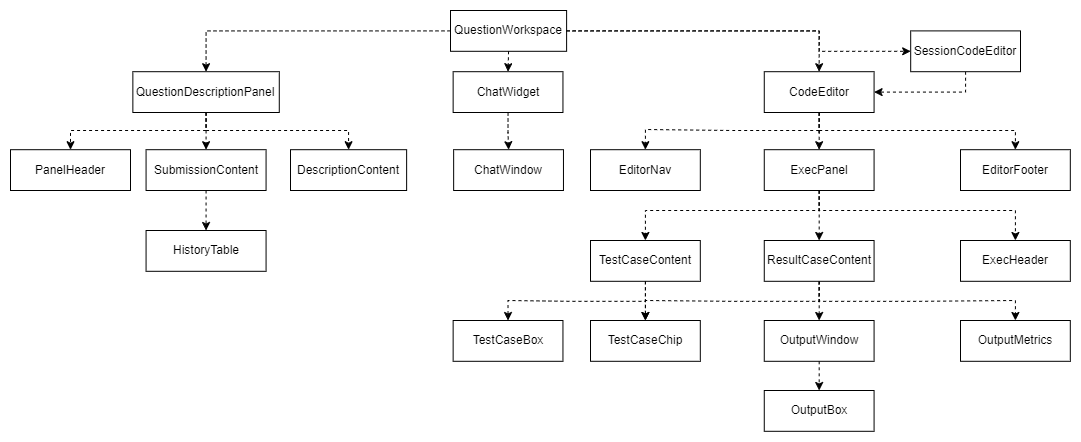

The diagram above was exported from draw.io. Its source (the exported page's mxGraphModel, read from the mxfile embedded in the PNG):
<mxGraphModel dx="1195" dy="632" grid="1" gridSize="10" guides="1" tooltips="1" connect="1" arrows="1" fold="1" page="1" pageScale="1" pageWidth="1169" pageHeight="827" math="0" shadow="0">
  <root>
    <mxCell id="WIyWlLk6GJQsqaUBKTNV-0" />
    <mxCell id="WIyWlLk6GJQsqaUBKTNV-1" parent="WIyWlLk6GJQsqaUBKTNV-0" />
    <mxCell id="979sxYHgOyVCNlJxATBu-0" value="QuestionWorkspace" style="rounded=0;whiteSpace=wrap;html=1;" parent="WIyWlLk6GJQsqaUBKTNV-1" vertex="1">
      <mxGeometry x="520" y="30" width="116.11" height="40.8" as="geometry" />
    </mxCell>
    <mxCell id="F5AYVyZlXqpGjB5M085l-21" style="edgeStyle=orthogonalEdgeStyle;rounded=0;orthogonalLoop=1;jettySize=auto;html=1;exitX=0.5;exitY=1;exitDx=0;exitDy=0;entryX=0.5;entryY=0;entryDx=0;entryDy=0;dashed=1;" edge="1" parent="WIyWlLk6GJQsqaUBKTNV-1" source="979sxYHgOyVCNlJxATBu-1" target="F5AYVyZlXqpGjB5M085l-19">
      <mxGeometry relative="1" as="geometry">
        <Array as="points">
          <mxPoint x="889" y="150" />
          <mxPoint x="1085" y="150" />
        </Array>
      </mxGeometry>
    </mxCell>
    <mxCell id="F5AYVyZlXqpGjB5M085l-22" value="" style="edgeStyle=orthogonalEdgeStyle;rounded=0;orthogonalLoop=1;jettySize=auto;html=1;dashed=1;" edge="1" parent="WIyWlLk6GJQsqaUBKTNV-1" source="979sxYHgOyVCNlJxATBu-1" target="F5AYVyZlXqpGjB5M085l-20">
      <mxGeometry relative="1" as="geometry" />
    </mxCell>
    <mxCell id="F5AYVyZlXqpGjB5M085l-23" style="edgeStyle=orthogonalEdgeStyle;rounded=0;orthogonalLoop=1;jettySize=auto;html=1;exitX=0.5;exitY=1;exitDx=0;exitDy=0;entryX=0.5;entryY=0;entryDx=0;entryDy=0;dashed=1;" edge="1" parent="WIyWlLk6GJQsqaUBKTNV-1" source="979sxYHgOyVCNlJxATBu-1" target="F5AYVyZlXqpGjB5M085l-18">
      <mxGeometry relative="1" as="geometry">
        <Array as="points">
          <mxPoint x="889" y="150" />
          <mxPoint x="802" y="150" />
          <mxPoint x="715" y="149" />
        </Array>
      </mxGeometry>
    </mxCell>
    <mxCell id="979sxYHgOyVCNlJxATBu-1" value="CodeEditor" style="rounded=0;whiteSpace=wrap;html=1;" parent="WIyWlLk6GJQsqaUBKTNV-1" vertex="1">
      <mxGeometry x="833.7735849056604" y="91.20000000000002" width="109.81132075471699" height="40.800000000000004" as="geometry" />
    </mxCell>
    <mxCell id="979sxYHgOyVCNlJxATBu-2" style="edgeStyle=orthogonalEdgeStyle;rounded=0;orthogonalLoop=1;jettySize=auto;html=1;exitX=1;exitY=0.5;exitDx=0;exitDy=0;dashed=1;" parent="WIyWlLk6GJQsqaUBKTNV-1" source="979sxYHgOyVCNlJxATBu-0" target="979sxYHgOyVCNlJxATBu-1" edge="1">
      <mxGeometry relative="1" as="geometry" />
    </mxCell>
    <mxCell id="979sxYHgOyVCNlJxATBu-4" value="ChatWidget" style="rounded=0;whiteSpace=wrap;html=1;" parent="WIyWlLk6GJQsqaUBKTNV-1" vertex="1">
      <mxGeometry x="522.6415094339623" y="91.20000000000002" width="109.81132075471699" height="40.800000000000004" as="geometry" />
    </mxCell>
    <mxCell id="979sxYHgOyVCNlJxATBu-8" style="edgeStyle=orthogonalEdgeStyle;rounded=0;orthogonalLoop=1;jettySize=auto;html=1;exitX=0.5;exitY=1;exitDx=0;exitDy=0;entryX=0.5;entryY=0;entryDx=0;entryDy=0;dashed=1;" parent="WIyWlLk6GJQsqaUBKTNV-1" source="979sxYHgOyVCNlJxATBu-0" target="979sxYHgOyVCNlJxATBu-4" edge="1">
      <mxGeometry relative="1" as="geometry" />
    </mxCell>
    <mxCell id="F5AYVyZlXqpGjB5M085l-12" style="edgeStyle=orthogonalEdgeStyle;rounded=0;orthogonalLoop=1;jettySize=auto;html=1;exitX=0.5;exitY=1;exitDx=0;exitDy=0;entryX=0.5;entryY=0;entryDx=0;entryDy=0;dashed=1;" edge="1" parent="WIyWlLk6GJQsqaUBKTNV-1" source="979sxYHgOyVCNlJxATBu-9" target="F5AYVyZlXqpGjB5M085l-8">
      <mxGeometry relative="1" as="geometry" />
    </mxCell>
    <mxCell id="F5AYVyZlXqpGjB5M085l-13" style="edgeStyle=orthogonalEdgeStyle;rounded=0;orthogonalLoop=1;jettySize=auto;html=1;exitX=0.5;exitY=1;exitDx=0;exitDy=0;entryX=0.5;entryY=0;entryDx=0;entryDy=0;dashed=1;" edge="1" parent="WIyWlLk6GJQsqaUBKTNV-1" source="979sxYHgOyVCNlJxATBu-9" target="F5AYVyZlXqpGjB5M085l-10">
      <mxGeometry relative="1" as="geometry">
        <Array as="points">
          <mxPoint x="276" y="150" />
          <mxPoint x="140" y="150" />
        </Array>
      </mxGeometry>
    </mxCell>
    <mxCell id="F5AYVyZlXqpGjB5M085l-14" style="edgeStyle=orthogonalEdgeStyle;rounded=0;orthogonalLoop=1;jettySize=auto;html=1;exitX=0.5;exitY=1;exitDx=0;exitDy=0;entryX=0.5;entryY=0;entryDx=0;entryDy=0;dashed=1;" edge="1" parent="WIyWlLk6GJQsqaUBKTNV-1" source="979sxYHgOyVCNlJxATBu-9" target="F5AYVyZlXqpGjB5M085l-7">
      <mxGeometry relative="1" as="geometry">
        <Array as="points">
          <mxPoint x="276" y="150" />
          <mxPoint x="418" y="150" />
        </Array>
      </mxGeometry>
    </mxCell>
    <mxCell id="979sxYHgOyVCNlJxATBu-9" value="QuestionDescriptionPanel" style="rounded=0;whiteSpace=wrap;html=1;" parent="WIyWlLk6GJQsqaUBKTNV-1" vertex="1">
      <mxGeometry x="202.35849056603774" y="91.20000000000002" width="146.41509433962267" height="40.800000000000004" as="geometry" />
    </mxCell>
    <mxCell id="979sxYHgOyVCNlJxATBu-10" style="edgeStyle=orthogonalEdgeStyle;rounded=0;orthogonalLoop=1;jettySize=auto;html=1;exitX=0;exitY=0.5;exitDx=0;exitDy=0;entryX=0.5;entryY=0;entryDx=0;entryDy=0;dashed=1;" parent="WIyWlLk6GJQsqaUBKTNV-1" source="979sxYHgOyVCNlJxATBu-0" target="979sxYHgOyVCNlJxATBu-9" edge="1">
      <mxGeometry relative="1" as="geometry" />
    </mxCell>
    <mxCell id="F5AYVyZlXqpGjB5M085l-0" value="ChatWindow" style="rounded=0;whiteSpace=wrap;html=1;" vertex="1" parent="WIyWlLk6GJQsqaUBKTNV-1">
      <mxGeometry x="523.1515094339622" y="169.2" width="109.81132075471699" height="40.800000000000004" as="geometry" />
    </mxCell>
    <mxCell id="F5AYVyZlXqpGjB5M085l-1" style="edgeStyle=orthogonalEdgeStyle;rounded=0;orthogonalLoop=1;jettySize=auto;html=1;exitX=0.5;exitY=1;exitDx=0;exitDy=0;dashed=1;" edge="1" parent="WIyWlLk6GJQsqaUBKTNV-1" source="979sxYHgOyVCNlJxATBu-4" target="F5AYVyZlXqpGjB5M085l-0">
      <mxGeometry relative="1" as="geometry" />
    </mxCell>
    <mxCell id="F5AYVyZlXqpGjB5M085l-6" style="edgeStyle=orthogonalEdgeStyle;rounded=0;orthogonalLoop=1;jettySize=auto;html=1;exitX=0.5;exitY=1;exitDx=0;exitDy=0;entryX=1;entryY=0.5;entryDx=0;entryDy=0;dashed=1;" edge="1" parent="WIyWlLk6GJQsqaUBKTNV-1" source="F5AYVyZlXqpGjB5M085l-4" target="979sxYHgOyVCNlJxATBu-1">
      <mxGeometry relative="1" as="geometry" />
    </mxCell>
    <mxCell id="F5AYVyZlXqpGjB5M085l-4" value="SessionCodeEditor" style="rounded=0;whiteSpace=wrap;html=1;" vertex="1" parent="WIyWlLk6GJQsqaUBKTNV-1">
      <mxGeometry x="980.1886792452831" y="50.400000000000006" width="109.81132075471699" height="40.800000000000004" as="geometry" />
    </mxCell>
    <mxCell id="F5AYVyZlXqpGjB5M085l-5" style="edgeStyle=orthogonalEdgeStyle;rounded=0;orthogonalLoop=1;jettySize=auto;html=1;exitX=1;exitY=0.5;exitDx=0;exitDy=0;entryX=0;entryY=0.5;entryDx=0;entryDy=0;dashed=1;" edge="1" parent="WIyWlLk6GJQsqaUBKTNV-1" source="979sxYHgOyVCNlJxATBu-0" target="F5AYVyZlXqpGjB5M085l-4">
      <mxGeometry relative="1" as="geometry">
        <Array as="points">
          <mxPoint x="888.6792452830189" y="50.400000000000006" />
          <mxPoint x="888.6792452830189" y="70.80000000000001" />
        </Array>
      </mxGeometry>
    </mxCell>
    <mxCell id="F5AYVyZlXqpGjB5M085l-7" value="DescriptionContent" style="rounded=0;whiteSpace=wrap;html=1;" vertex="1" parent="WIyWlLk6GJQsqaUBKTNV-1">
      <mxGeometry x="360" y="169.2" width="116.13" height="40.8" as="geometry" />
    </mxCell>
    <mxCell id="F5AYVyZlXqpGjB5M085l-17" value="" style="edgeStyle=orthogonalEdgeStyle;rounded=0;orthogonalLoop=1;jettySize=auto;html=1;dashed=1;" edge="1" parent="WIyWlLk6GJQsqaUBKTNV-1" source="F5AYVyZlXqpGjB5M085l-8" target="F5AYVyZlXqpGjB5M085l-15">
      <mxGeometry relative="1" as="geometry" />
    </mxCell>
    <mxCell id="F5AYVyZlXqpGjB5M085l-8" value="SubmissionContent" style="rounded=0;whiteSpace=wrap;html=1;" vertex="1" parent="WIyWlLk6GJQsqaUBKTNV-1">
      <mxGeometry x="215.57" y="169.2" width="120" height="40.8" as="geometry" />
    </mxCell>
    <mxCell id="F5AYVyZlXqpGjB5M085l-10" value="PanelHeader" style="rounded=0;whiteSpace=wrap;html=1;" vertex="1" parent="WIyWlLk6GJQsqaUBKTNV-1">
      <mxGeometry x="80" y="169.2" width="120" height="40.8" as="geometry" />
    </mxCell>
    <mxCell id="F5AYVyZlXqpGjB5M085l-15" value="HistoryTable" style="rounded=0;whiteSpace=wrap;html=1;" vertex="1" parent="WIyWlLk6GJQsqaUBKTNV-1">
      <mxGeometry x="215.57" y="250" width="120" height="40.8" as="geometry" />
    </mxCell>
    <mxCell id="F5AYVyZlXqpGjB5M085l-18" value="EditorNav" style="rounded=0;whiteSpace=wrap;html=1;" vertex="1" parent="WIyWlLk6GJQsqaUBKTNV-1">
      <mxGeometry x="660.0015094339623" y="169.2" width="109.81132075471699" height="40.800000000000004" as="geometry" />
    </mxCell>
    <mxCell id="F5AYVyZlXqpGjB5M085l-19" value="EditorFooter" style="rounded=0;whiteSpace=wrap;html=1;" vertex="1" parent="WIyWlLk6GJQsqaUBKTNV-1">
      <mxGeometry x="1030.0015094339624" y="169.2" width="109.81132075471699" height="40.800000000000004" as="geometry" />
    </mxCell>
    <mxCell id="F5AYVyZlXqpGjB5M085l-27" style="edgeStyle=orthogonalEdgeStyle;rounded=0;orthogonalLoop=1;jettySize=auto;html=1;exitX=0.5;exitY=1;exitDx=0;exitDy=0;entryX=0.5;entryY=0;entryDx=0;entryDy=0;dashed=1;" edge="1" parent="WIyWlLk6GJQsqaUBKTNV-1" source="F5AYVyZlXqpGjB5M085l-20" target="F5AYVyZlXqpGjB5M085l-26">
      <mxGeometry relative="1" as="geometry">
        <Array as="points">
          <mxPoint x="889" y="230" />
          <mxPoint x="1085" y="230" />
        </Array>
      </mxGeometry>
    </mxCell>
    <mxCell id="F5AYVyZlXqpGjB5M085l-28" style="edgeStyle=orthogonalEdgeStyle;rounded=0;orthogonalLoop=1;jettySize=auto;html=1;exitX=0.5;exitY=1;exitDx=0;exitDy=0;entryX=0.5;entryY=0;entryDx=0;entryDy=0;dashed=1;" edge="1" parent="WIyWlLk6GJQsqaUBKTNV-1" source="F5AYVyZlXqpGjB5M085l-20" target="F5AYVyZlXqpGjB5M085l-25">
      <mxGeometry relative="1" as="geometry" />
    </mxCell>
    <mxCell id="F5AYVyZlXqpGjB5M085l-29" style="edgeStyle=orthogonalEdgeStyle;rounded=0;orthogonalLoop=1;jettySize=auto;html=1;exitX=0.5;exitY=1;exitDx=0;exitDy=0;entryX=0.5;entryY=0;entryDx=0;entryDy=0;dashed=1;" edge="1" parent="WIyWlLk6GJQsqaUBKTNV-1" source="F5AYVyZlXqpGjB5M085l-20" target="F5AYVyZlXqpGjB5M085l-24">
      <mxGeometry relative="1" as="geometry">
        <Array as="points">
          <mxPoint x="889" y="230" />
          <mxPoint x="715" y="230" />
        </Array>
      </mxGeometry>
    </mxCell>
    <mxCell id="F5AYVyZlXqpGjB5M085l-20" value="ExecPanel" style="rounded=0;whiteSpace=wrap;html=1;" vertex="1" parent="WIyWlLk6GJQsqaUBKTNV-1">
      <mxGeometry x="833.7715094339624" y="169.2" width="109.81132075471699" height="40.800000000000004" as="geometry" />
    </mxCell>
    <mxCell id="F5AYVyZlXqpGjB5M085l-34" style="edgeStyle=orthogonalEdgeStyle;rounded=0;orthogonalLoop=1;jettySize=auto;html=1;exitX=0.5;exitY=1;exitDx=0;exitDy=0;entryX=0.5;entryY=0;entryDx=0;entryDy=0;dashed=1;" edge="1" parent="WIyWlLk6GJQsqaUBKTNV-1" source="F5AYVyZlXqpGjB5M085l-24" target="F5AYVyZlXqpGjB5M085l-30">
      <mxGeometry relative="1" as="geometry" />
    </mxCell>
    <mxCell id="F5AYVyZlXqpGjB5M085l-35" style="edgeStyle=orthogonalEdgeStyle;rounded=0;orthogonalLoop=1;jettySize=auto;html=1;exitX=0.5;exitY=1;exitDx=0;exitDy=0;entryX=0.5;entryY=0;entryDx=0;entryDy=0;dashed=1;" edge="1" parent="WIyWlLk6GJQsqaUBKTNV-1" source="F5AYVyZlXqpGjB5M085l-24" target="F5AYVyZlXqpGjB5M085l-31">
      <mxGeometry relative="1" as="geometry" />
    </mxCell>
    <mxCell id="F5AYVyZlXqpGjB5M085l-24" value="TestCaseContent" style="rounded=0;whiteSpace=wrap;html=1;" vertex="1" parent="WIyWlLk6GJQsqaUBKTNV-1">
      <mxGeometry x="660.0015094339624" y="260" width="109.81132075471699" height="40.800000000000004" as="geometry" />
    </mxCell>
    <mxCell id="F5AYVyZlXqpGjB5M085l-36" style="edgeStyle=orthogonalEdgeStyle;rounded=0;orthogonalLoop=1;jettySize=auto;html=1;exitX=0.5;exitY=1;exitDx=0;exitDy=0;entryX=0.5;entryY=0;entryDx=0;entryDy=0;dashed=1;" edge="1" parent="WIyWlLk6GJQsqaUBKTNV-1" source="F5AYVyZlXqpGjB5M085l-25" target="F5AYVyZlXqpGjB5M085l-31">
      <mxGeometry relative="1" as="geometry" />
    </mxCell>
    <mxCell id="F5AYVyZlXqpGjB5M085l-37" style="edgeStyle=orthogonalEdgeStyle;rounded=0;orthogonalLoop=1;jettySize=auto;html=1;exitX=0.5;exitY=1;exitDx=0;exitDy=0;entryX=0.5;entryY=0;entryDx=0;entryDy=0;dashed=1;" edge="1" parent="WIyWlLk6GJQsqaUBKTNV-1" source="F5AYVyZlXqpGjB5M085l-25" target="F5AYVyZlXqpGjB5M085l-32">
      <mxGeometry relative="1" as="geometry" />
    </mxCell>
    <mxCell id="F5AYVyZlXqpGjB5M085l-38" style="edgeStyle=orthogonalEdgeStyle;rounded=0;orthogonalLoop=1;jettySize=auto;html=1;exitX=0.5;exitY=1;exitDx=0;exitDy=0;entryX=0.5;entryY=0;entryDx=0;entryDy=0;dashed=1;" edge="1" parent="WIyWlLk6GJQsqaUBKTNV-1" source="F5AYVyZlXqpGjB5M085l-25" target="F5AYVyZlXqpGjB5M085l-33">
      <mxGeometry relative="1" as="geometry" />
    </mxCell>
    <mxCell id="F5AYVyZlXqpGjB5M085l-25" value="ResultCaseContent" style="rounded=0;whiteSpace=wrap;html=1;" vertex="1" parent="WIyWlLk6GJQsqaUBKTNV-1">
      <mxGeometry x="833.7715094339624" y="260" width="109.81132075471699" height="40.800000000000004" as="geometry" />
    </mxCell>
    <mxCell id="F5AYVyZlXqpGjB5M085l-26" value="ExecHeader" style="rounded=0;whiteSpace=wrap;html=1;" vertex="1" parent="WIyWlLk6GJQsqaUBKTNV-1">
      <mxGeometry x="1030.0015094339624" y="260" width="109.81132075471699" height="40.800000000000004" as="geometry" />
    </mxCell>
    <mxCell id="F5AYVyZlXqpGjB5M085l-30" value="TestCaseBox" style="rounded=0;whiteSpace=wrap;html=1;" vertex="1" parent="WIyWlLk6GJQsqaUBKTNV-1">
      <mxGeometry x="522.6415094339625" y="340" width="109.81132075471699" height="40.800000000000004" as="geometry" />
    </mxCell>
    <mxCell id="F5AYVyZlXqpGjB5M085l-31" value="TestCaseChip" style="rounded=0;whiteSpace=wrap;html=1;" vertex="1" parent="WIyWlLk6GJQsqaUBKTNV-1">
      <mxGeometry x="660.0015094339625" y="340" width="109.81132075471699" height="40.800000000000004" as="geometry" />
    </mxCell>
    <mxCell id="F5AYVyZlXqpGjB5M085l-40" style="edgeStyle=orthogonalEdgeStyle;rounded=0;orthogonalLoop=1;jettySize=auto;html=1;exitX=0.5;exitY=1;exitDx=0;exitDy=0;entryX=0.5;entryY=0;entryDx=0;entryDy=0;dashed=1;" edge="1" parent="WIyWlLk6GJQsqaUBKTNV-1" source="F5AYVyZlXqpGjB5M085l-32" target="F5AYVyZlXqpGjB5M085l-39">
      <mxGeometry relative="1" as="geometry" />
    </mxCell>
    <mxCell id="F5AYVyZlXqpGjB5M085l-32" value="OutputWindow" style="rounded=0;whiteSpace=wrap;html=1;" vertex="1" parent="WIyWlLk6GJQsqaUBKTNV-1">
      <mxGeometry x="833.7715094339625" y="340" width="109.81132075471699" height="40.800000000000004" as="geometry" />
    </mxCell>
    <mxCell id="F5AYVyZlXqpGjB5M085l-33" value="OutputMetrics" style="rounded=0;whiteSpace=wrap;html=1;" vertex="1" parent="WIyWlLk6GJQsqaUBKTNV-1">
      <mxGeometry x="1030.0015094339624" y="340" width="109.81132075471699" height="40.800000000000004" as="geometry" />
    </mxCell>
    <mxCell id="F5AYVyZlXqpGjB5M085l-39" value="OutputBox" style="rounded=0;whiteSpace=wrap;html=1;" vertex="1" parent="WIyWlLk6GJQsqaUBKTNV-1">
      <mxGeometry x="833.7715094339625" y="410" width="109.81132075471699" height="40.800000000000004" as="geometry" />
    </mxCell>
  </root>
</mxGraphModel>